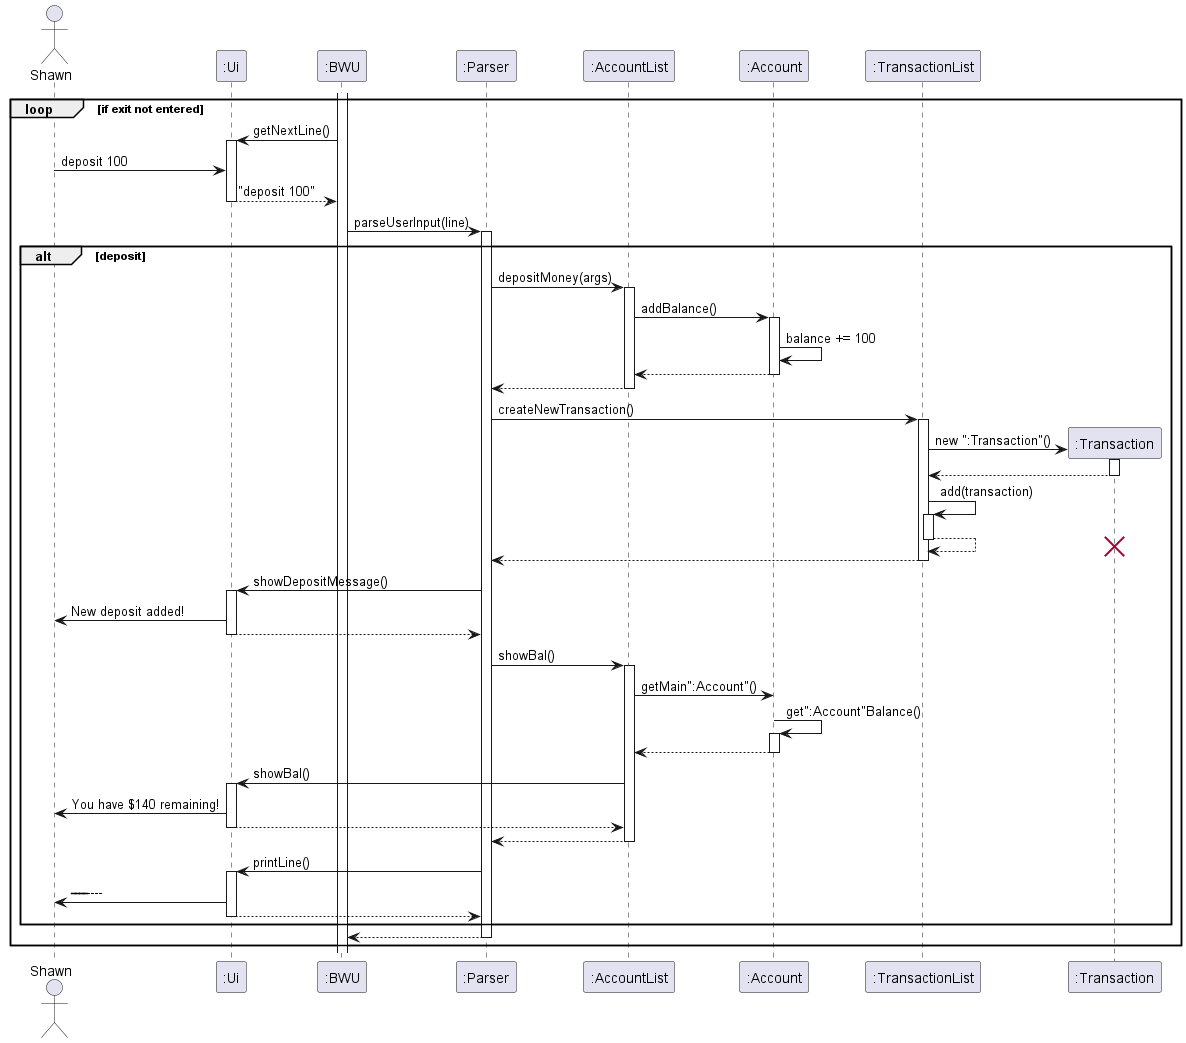

The diagram above was rendered by PlantUML. Its source (embedded in the PNG):
@startuml deposit100SeqDiagram
actor Shawn
participant ":Ui"
participant ":BWU"
participant ":Parser"
participant ":AccountList"
participant ":Account"
participant ":TransactionList"
activate ":BWU"
loop if exit not entered
":BWU" -> ":Ui":getNextLine()
activate ":Ui"
Shawn -> ":Ui":deposit 100
":Ui" --> ":BWU":"deposit 100"
deactivate ":Ui"
":BWU" -> ":Parser":parseUserInput(line)
activate ":Parser"
alt deposit
":Parser" -> ":AccountList":depositMoney(args)
activate ":AccountList"
":AccountList" -> ":Account":addBalance()
activate ":Account"
":Account" -> ":Account":balance += 100
":Account" --> ":AccountList"
deactivate ":Account"
":AccountList" --> ":Parser"
deactivate ":AccountList"
":Parser" -> ":TransactionList":createNewTransaction()
activate ":TransactionList"
create ":Transaction"
":TransactionList" -> ":Transaction":new ":Transaction"()
activate ":Transaction"
":Transaction" --> ":TransactionList"
deactivate ":Transaction"
":TransactionList" -> ":TransactionList":add(transaction)
activate ":TransactionList"
":TransactionList" --> ":TransactionList"
deactivate ":TransactionList"
destroy ":Transaction"
":TransactionList" --> ":Parser"
deactivate ":TransactionList"
":Parser" -> ":Ui":showDepositMessage()
activate ":Ui"
":Ui" -> Shawn: New deposit added!
":Ui" --> ":Parser"
deactivate ":Ui"
":Parser" -> ":AccountList":showBal()
activate ":AccountList"
":AccountList" -> ":Account":getMain":Account"()
":Account" -> ":Account":get":Account"Balance()
activate ":Account"
":Account" --> ":AccountList"
deactivate ":Account"
":AccountList" -> ":Ui":showBal()
activate ":Ui"
":Ui" -> Shawn:You have $140 remaining!
":Ui" --> ":AccountList"
deactivate ":Ui"
":AccountList" --> ":Parser"
deactivate ":AccountList"
":Parser" -> ":Ui":printLine()
activate ":Ui"
":Ui" -> Shawn:------------------------
":Ui" --> ":Parser"
deactivate ":Ui"
end
":Parser" --> ":BWU"
deactivate ":Parser"
end
@enduml